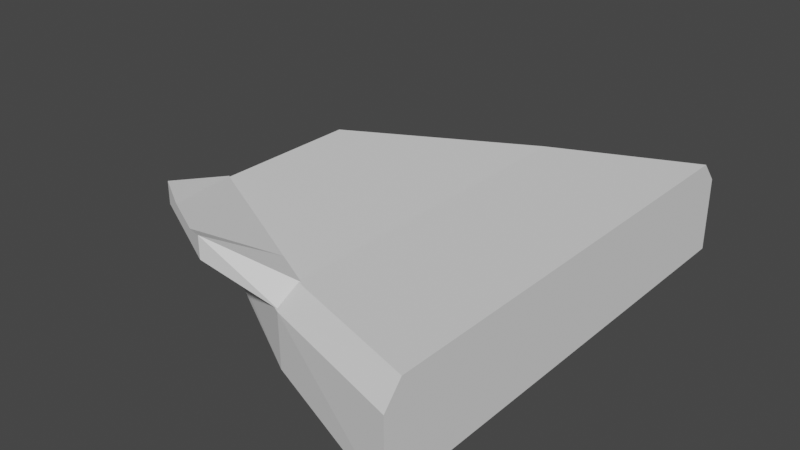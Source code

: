 # Source: map_highway_exit.blend  (saved by Blender 3.0.42; exported with 4.5.12 LTS)
import bpy
from mathutils import Matrix  # noqa: F401  (used for matrix-valued properties, if any)

bpy.ops.wm.read_factory_settings(use_empty=True)
scene = bpy.context.scene
scene.name = 'Scene'

# ---- collections
col_collection = bpy.data.collections.new('Collection'); scene.collection.children.link(col_collection)

# ---- world
world_world = bpy.data.worlds.new('World'); scene.world = world_world
world_world.use_nodes = True; world_world.node_tree.nodes.clear()
_N = world_world.node_tree.nodes; _L = world_world.node_tree.links
n0 = _N.new('ShaderNodeOutputWorld'); n0.name = 'World Output'; n0.location = (300, 300)
n1 = _N.new('ShaderNodeBackground'); n1.name = 'Background'; n1.location = (10, 300)
n1.inputs[0].default_value = (0.05088, 0.05088, 0.05088, 1.0)
_L.new(n1.outputs[0], n0.inputs[0])
n0.is_active_output = True
world_world.color = (0.05088, 0.05088, 0.05088)
world_world.use_sun_shadow = False
world_world.sun_shadow_jitter_overblur = 0.0

# ---- meshes
me_cube_001 = bpy.data.meshes.new('Cube.001')
me_cube_001.from_pydata([(-70.68, -0.456, 0.1051), (-70.68, 0.456, 0.1051), (1.0, -1.25, -1.0), (1.0, 1.25, -1.0), (-29.6, 1.0, -0.5659), (-29.6, -1.0, -0.5659), (-67.37, -0.3893, 0.9072), (-72.29, -0.4453, 0.5857), (-67.37, 0.3893, 0.9072), (-72.29, 0.4453, 0.5857), (1.0, -1.153, 1.0), (1.0, -1.25, 0.5547), (1.0, 1.25, 0.5547), (1.0, 1.153, 1.0), (-28.98, 1.018, 0.5907), (-29.33, 0.8912, 0.9035), (-28.98, -1.018, 0.5907), (-29.33, -0.8912, 0.9035), (-72.29, -0.4453, 0.5857), (-72.29, 0.4453, 0.5857)], [(19, 18)], [(15, 8, 6, 17), (2, 11, 16, 5), (0, 7, 9, 1), (4, 3, 2, 5), (1, 9, 14, 4), (3, 12, 13, 10, 11, 2), (1, 4, 5, 0), (4, 14, 12, 3), (13, 15, 17, 10), (6, 8, 9, 7), (15, 13, 12, 14), (17, 6, 7, 16), (8, 15, 14, 9), (10, 17, 16, 11), (5, 16, 7, 0)])
_uv = me_cube_001.uv_layers.new(name='UVMap')
_uv.uv.foreach_set('vector', [0.75, 0.5097, 0.8748, 0.5211, 0.8748, 0.7289, 0.75, 0.7403, 0.375, 0.75, 0.6153, 0.75, 0.6126, 0.875, 0.375, 0.875, 0.375, 0.0, 0.6033, 0.0, 0.6033, 0.25, 0.375, 0.25, 0.25, 0.5, 0.375, 0.5, 0.375, 0.75, 0.25, 0.75, 0.375, 0.25, 0.6033, 0.25, 0.6126, 0.375, 0.375, 0.375, 0.375, 0.5, 0.6153, 0.5, 0.625, 0.5097, 0.625, 0.7403, 0.6153, 0.75, 0.375, 0.75, 0.125, 0.5, 0.25, 0.5, 0.25, 0.75, 0.125, 0.75, 0.375, 0.375, 0.6126, 0.375, 0.6153, 0.5, 0.375, 0.5, 0.625, 0.5097, 0.75, 0.5097, 0.75, 0.7403, 0.625, 0.7403, 0.625, 0.02098, 0.625, 0.229, 0.6033, 0.25, 0.6033, 0.0, 0.625, 0.375, 0.625, 0.5, 0.6153, 0.5, 0.6126, 0.375, 0.625, 0.875, 0.625, 0.9998, 0.6033, 1.0, 0.6126, 0.875, 0.625, 0.2502, 0.625, 0.375, 0.6126, 0.375, 0.6033, 0.25, 0.625, 0.75, 0.625, 0.875, 0.6126, 0.875, 0.6153, 0.75, 0.375, 0.875, 0.6126, 0.875, 0.6033, 1.0, 0.375, 1.0])
me_cube_001.use_remesh_fix_poles = True
me_cube_001.use_remesh_preserve_attributes = False
me_cube_001.update()
me_cube_005 = bpy.data.meshes.new('Cube.005')
me_cube_005.from_pydata([(-5.855, -0.5636, 1.835), (-5.855, -0.5636, 6.359), (-5.855, 0.561, 1.835), (-5.855, 0.561, 6.359), (3.239, -1.228, -2.455), (7.625, -1.141, 0.7302), (3.239, 1.207, -2.455), (7.625, 1.064, 0.7302), (-5.855, 0.3209, 1.835), (-5.855, -0.3079, 1.835), (-5.855, -0.2537, 4.59), (-5.855, 0.2667, 4.59), (3.239, -0.6901, -2.455), (3.239, 0.6714, -2.455), (7.625, 0.5611, 0.7302), (7.625, -0.672, 0.7302)], [], [(8, 11, 3, 2), (2, 3, 6), (12, 15, 5, 4), (4, 1, 0), (9, 12, 4, 0), (15, 10, 1, 5), (6, 3, 7), (1, 4, 5), (7, 3, 11, 14), (14, 11, 10, 15), (2, 6, 13, 8), (8, 13, 12, 9), (6, 7, 14, 13), (13, 14, 15, 12), (0, 1, 10, 9), (9, 10, 11, 8)])
_uv = me_cube_005.uv_layers.new(name='UVMap')
_uv.uv.foreach_set('vector', [0.375, 0.1667, 0.625, 0.1667, 0.625, 0.25, 0.375, 0.25, 0.375, 0.25, 0.625, 0.25, 0.375, 0.5, 0.375, 0.6667, 0.625, 0.6667, 0.625, 0.75, 0.375, 0.75, 0.375, 0.75, 0.625, 1.0, 0.375, 1.0, 0.125, 0.6667, 0.375, 0.6667, 0.375, 0.75, 0.125, 0.75, 0.625, 0.6667, 0.875, 0.6667, 0.875, 0.75, 0.625, 0.75, 0.375, 0.5, 0.625, 0.25, 0.625, 0.5, 0.625, 1.0, 0.375, 0.75, 0.625, 0.75, 0.625, 0.5, 0.875, 0.5, 0.875, 0.5833, 0.625, 0.5833, 0.625, 0.5833, 0.875, 0.5833, 0.875, 0.6667, 0.625, 0.6667, 0.125, 0.5, 0.375, 0.5, 0.375, 0.5833, 0.125, 0.5833, 0.125, 0.5833, 0.375, 0.5833, 0.375, 0.6667, 0.125, 0.6667, 0.375, 0.5, 0.625, 0.5, 0.625, 0.5833, 0.375, 0.5833, 0.375, 0.5833, 0.625, 0.5833, 0.625, 0.6667, 0.375, 0.6667, 0.375, 0.0, 0.625, 0.0, 0.625, 0.08333, 0.375, 0.08333, 0.375, 0.08333, 0.625, 0.08333, 0.625, 0.1667, 0.375, 0.1667])
me_cube_005.use_remesh_fix_poles = True
me_cube_005.use_remesh_preserve_attributes = False
me_cube_005.update()

# ---- objects
ob_cube_001 = bpy.data.objects.new('Cube.001', me_cube_001)
ob_cube_003 = bpy.data.objects.new('Cube.003', me_cube_005)

# ---- transforms, parenting, visibility, modifiers, constraints
ob_cube_001.location = (-0.123, 0.0, 0.08185)
ob_cube_001.scale = (1.0, 40.0, 10.0)
ob_cube_003.location = (-52.53, -31.71, 8.402)
ob_cube_003.rotation_euler = (0.0, -0.0, 1.092)
ob_cube_003.scale = (1.0, 20.0, 1.0)

# ---- collection membership
col_collection.objects.link(ob_cube_001)
col_collection.objects.link(ob_cube_003)

# ---- scene / render settings (as saved in the file)
scene.frame_start = 1; scene.frame_end = 250; scene.frame_set(1)
scene.render.engine = 'BLENDER_EEVEE_NEXT'
scene.cycles.sampling_pattern = 'TABULATED_SOBOL'
scene.cycles.use_light_tree = False
scene.view_settings.view_transform = 'Filmic'
bpy.context.view_layer.update()

# ---- added for rendering (the .blend has no active camera and no usable light): camera, sun
cam_auto = bpy.data.cameras.new('AutoCamera')
cam_auto.lens = 50.0
cam_auto.sensor_width = 36.0
cam_auto.clip_end = 2093.4
ob_auto_camera = bpy.data.objects.new('AutoCamera', cam_auto)
scene.collection.objects.link(ob_auto_camera)
ob_auto_camera.location = (81.3984, -143.139, 97.8475)
ob_auto_camera.rotation_euler = (1.09748, -7.21219e-08, 0.694738)
scene.camera = ob_auto_camera
light_auto_sun = bpy.data.lights.new('AutoSun', 'SUN')
light_auto_sun.energy = 3.0
light_auto_sun.angle = 0.0523599
ob_auto_sun = bpy.data.objects.new('AutoSun', light_auto_sun)
scene.collection.objects.link(ob_auto_sun)
ob_auto_sun.rotation_euler = (0.872665, 0.174533, 0.523599)
bpy.context.view_layer.update()
